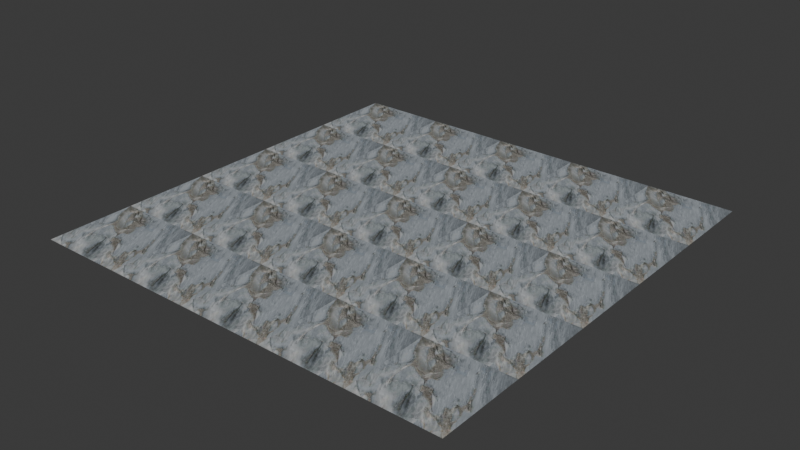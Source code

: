 # Source: lavida-grey-marble.blend  (saved by Blender 4.2.66; exported with 4.5.12 LTS)
import bpy
from mathutils import Matrix  # noqa: F401  (used for matrix-valued properties, if any)

bpy.ops.wm.read_factory_settings(use_empty=True)
scene = bpy.context.scene
scene.name = 'Scene'

# ---- images (referenced by path relative to the original .blend; pixels are not part of the script)
import os
ASSET_DIR = os.environ.get("B2B_ASSET_DIR", "")  # directory of the original .blend (textures are referenced by path, not embedded)
HERE = os.path.dirname(os.path.abspath(__file__))  # packed textures are extracted next to this script under _unpacked/

def load_image(name, relpath, width, height, colorspace="sRGB"):
    """Load a texture the original file referenced (path relative to the .blend, or extracted next to this script)."""
    p = next((c for c in (os.path.join(HERE, relpath), os.path.join(ASSET_DIR, relpath)) if relpath and os.path.exists(c)), "")
    if p:
        img = bpy.data.images.load(p, check_existing=True)
        img.name = name
    else:  # same state as the original file: an image datablock whose file is absent (Cycles renders it pink)
        img = bpy.data.images.new(name, width, height)
        img.source = "FILE"
        img.filepath = "//" + (relpath or name)
    img.colorspace_settings.name = colorspace
    return img
img_base = load_image('base', '_unpacked/base.98f59c88.png', 1024, 1024, 'sRGB')
img_rough = load_image('rough', '_unpacked/rough.1ca3b75e.png', 1024, 1024, 'Non-Color')
img_normal = load_image('normal', '_unpacked/normal.46eae06d.png', 1024, 1024, 'Non-Color')
img_ao = load_image('ao', '_unpacked/ao.eece8f69.png', 1024, 1024, 'Non-Color')

# ---- materials (node trees are filled in below, after node groups)
mat_lavida_grey_marble = bpy.data.materials.new('lavida-grey-marble')

# ---- material node trees
mat_lavida_grey_marble.use_nodes = True; mat_lavida_grey_marble.node_tree.nodes.clear()
_N = mat_lavida_grey_marble.node_tree.nodes; _L = mat_lavida_grey_marble.node_tree.links
n0 = _N.new('ShaderNodeBsdfPrincipled'); n0.name = 'Principled BSDF'; n0.location = (10, 300)
n1 = _N.new('ShaderNodeOutputMaterial'); n1.name = 'Material Output'; n1.location = (300, 300)
n2 = _N.new('ShaderNodeTexImage'); n2.name = 'Image Texture'; n2.location = (-838, 799)
n2.label = 'BASE COLOR'
n2.image = img_base
n3 = _N.new('ShaderNodeMapping'); n3.name = 'Mapping'; n3.location = (-1098, 829)
n3.inputs[3].default_value = (5.0, 5.0, 1.0)
n4 = _N.new('ShaderNodeUVMap'); n4.name = 'UV Map'; n4.location = (-1358, 729)
n5 = _N.new('ShaderNodeMath'); n5.name = 'Math'; n5.location = (-340, 440)
n5.label = 'Metallic Factor'
n5.operation = 'MULTIPLY'
n5.inputs[1].default_value = 0.0
n6 = _N.new('ShaderNodeSeparateColor'); n6.name = 'Separate Color'; n6.location = (-550, 365)
n7 = _N.new('ShaderNodeTexImage'); n7.name = 'Image Texture.001'; n7.location = (-840, 440)
n7.label = 'METALLIC ROUGHNESS'
n7.image = img_rough
n8 = _N.new('ShaderNodeMapping'); n8.name = 'Mapping.001'; n8.location = (-1100, 470)
n8.inputs[3].default_value = (5.0, 5.0, 1.0)
n9 = _N.new('ShaderNodeUVMap'); n9.name = 'UV Map.001'; n9.location = (-1360, 370)
n10 = _N.new('ShaderNodeNormalMap'); n10.name = 'Normal Map'; n10.location = (-350, -60)
n10.inputs[0].default_value = 0.5
n11 = _N.new('ShaderNodeTexImage'); n11.name = 'Image Texture.002'; n11.location = (-640, -20)
n11.label = 'NORMAL MAP'
n11.image = img_normal
n12 = _N.new('ShaderNodeMapping'); n12.name = 'Mapping.002'; n12.location = (-900, 10)
n12.inputs[3].default_value = (5.0, 5.0, 1.0)
n13 = _N.new('ShaderNodeUVMap'); n13.name = 'UV Map.002'; n13.location = (-1160, -90)
n14 = _N.new('ShaderNodeTexImage'); n14.name = 'Image Texture.003'; n14.location = (-837, 1156)
n14.label = 'OCCLUSION'
n14.image = img_ao
n15 = _N.new('ShaderNodeMapping'); n15.name = 'Mapping.003'; n15.location = (-1097, 1186)
n15.inputs[3].default_value = (5.0, 5.0, 1.0)
n16 = _N.new('ShaderNodeUVMap'); n16.name = 'UV Map.003'; n16.location = (-1357, 1086)
n17 = _N.new('ShaderNodeMix'); n17.name = 'Mix'; n17.location = (-439, 887)
n17.data_type = 'RGBA'
n17.blend_type = 'MULTIPLY'
_L.new(n0.outputs[0], n1.inputs[0])
_L.new(n17.outputs[2], n0.inputs[0])
_L.new(n3.outputs[0], n2.inputs[0])
_L.new(n4.outputs[0], n3.inputs[0])
_L.new(n5.outputs[0], n0.inputs[1])
_L.new(n6.outputs[2], n5.inputs[0])
_L.new(n6.outputs[1], n0.inputs[2])
_L.new(n7.outputs[0], n6.inputs[0])
_L.new(n8.outputs[0], n7.inputs[0])
_L.new(n9.outputs[0], n8.inputs[0])
_L.new(n10.outputs[0], n0.inputs[5])
_L.new(n11.outputs[0], n10.inputs[1])
_L.new(n12.outputs[0], n11.inputs[0])
_L.new(n13.outputs[0], n12.inputs[0])
_L.new(n15.outputs[0], n14.inputs[0])
_L.new(n16.outputs[0], n15.inputs[0])
_L.new(n2.outputs[0], n17.inputs[6])
_L.new(n14.outputs[0], n17.inputs[7])
_L.new(n14.outputs[1], n17.inputs[0])
n1.is_active_output = True

# ---- world
world_world = bpy.data.worlds.new('World'); scene.world = world_world
world_world.use_nodes = True; world_world.node_tree.nodes.clear()
_N = world_world.node_tree.nodes; _L = world_world.node_tree.links
n0 = _N.new('ShaderNodeOutputWorld'); n0.name = 'World Output'; n0.location = (300, 300)
n1 = _N.new('ShaderNodeBackground'); n1.name = 'Background'; n1.location = (10, 300)
n1.inputs[0].default_value = (0.05088, 0.05088, 0.05088, 1.0)
_L.new(n1.outputs[0], n0.inputs[0])
n0.is_active_output = True
world_world.color = (0.05088, 0.05088, 0.05088)
world_world.sun_shadow_jitter_overblur = 0.0

# ---- meshes
me_plane = bpy.data.meshes.new('Plane')
me_plane.from_pydata([(1.0, -1.0, 0.0), (1.0, 1.0, 0.0), (-1.0, -1.0, 0.0), (-1.0, 1.0, 0.0)], [], [(0, 1, 2), (1, 3, 2)])
_uv = me_plane.uv_layers.new(name='UVMap')
_uv.uv.foreach_set('vector', [1.0, 0.0, 1.0, 1.0, 0.0, 0.0, 1.0, 1.0, 0.0, 1.0, 0.0, 0.0])
_uv.active_render = True
_uv = me_plane.uv_layers.new(name='UVMap.001')
_uv.uv.foreach_set('vector', [0.0, 1.0, 0.0, 1.0, 0.0, 1.0, 0.0, 1.0, 0.0, 1.0, 0.0, 1.0])
me_plane.materials.append(mat_lavida_grey_marble)
me_plane.update()
me_plane.normals_split_custom_set([tuple(v) for v in zip(*[iter([0.0, 0.0, 1.0, 0.0, 0.0, 1.0, 0.0, 0.0, 1.0, 0.0, 0.0, 1.0, 0.0, 0.0, 1.0, 0.0, 0.0, 1.0])] * 3)])

# ---- objects
ob_lavida_grey_marble = bpy.data.objects.new('lavida-grey-marble', me_plane)

# ---- transforms, parenting, visibility, modifiers, constraints
ob_lavida_grey_marble.location = (0.0, 0.0, 0.0)
ob_lavida_grey_marble.rotation_mode = 'QUATERNION'
ob_lavida_grey_marble.rotation_quaternion = (1.0, 0.0, 0.0, 0.0)

# ---- collection membership
scene.collection.objects.link(ob_lavida_grey_marble)

# ---- scene / render settings (as saved in the file)
scene.frame_start = 1; scene.frame_end = 250; scene.frame_set(1)
scene.render.engine = 'BLENDER_EEVEE_NEXT'
bpy.context.view_layer.update()

# ---- added for rendering (the .blend has no active camera and no usable light): camera, sun
cam_auto = bpy.data.cameras.new('AutoCamera')
cam_auto.lens = 50.0
cam_auto.sensor_width = 36.0
cam_auto.clip_end = 1000.0
ob_auto_camera = bpy.data.objects.new('AutoCamera', cam_auto)
scene.collection.objects.link(ob_auto_camera)
ob_auto_camera.location = (2.61693, -3.14032, 2.09354)
ob_auto_camera.rotation_euler = (1.09748, -7.21219e-08, 0.694738)
scene.camera = ob_auto_camera
light_auto_sun = bpy.data.lights.new('AutoSun', 'SUN')
light_auto_sun.energy = 3.0
light_auto_sun.angle = 0.0523599
ob_auto_sun = bpy.data.objects.new('AutoSun', light_auto_sun)
scene.collection.objects.link(ob_auto_sun)
ob_auto_sun.rotation_euler = (0.872665, 0.174533, 0.523599)
bpy.context.view_layer.update()
